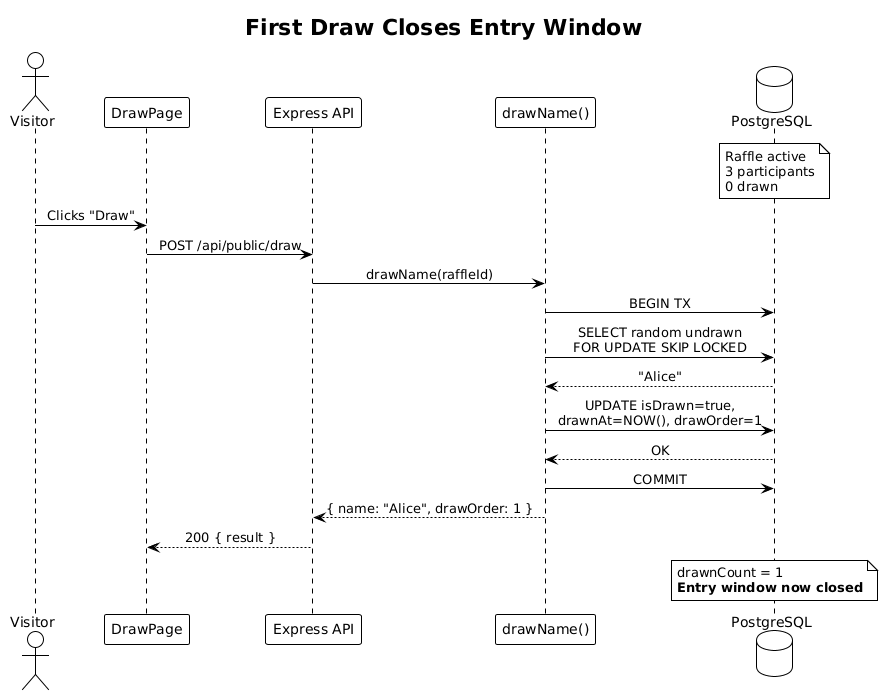

The diagram above was rendered by PlantUML. Its source (embedded in the PNG):
@startuml
!theme plain
skinparam sequenceMessageAlign center

title First Draw Closes Entry Window

actor Visitor
participant "DrawPage" as DP
participant "Express API" as API
participant "drawName()" as DRAW
database "PostgreSQL" as DB

note over DB: Raffle active\n3 participants\n0 drawn

Visitor -> DP: Clicks "Draw"
DP -> API: POST /api/public/draw
API -> DRAW: drawName(raffleId)
DRAW -> DB: BEGIN TX
DRAW -> DB: SELECT random undrawn\nFOR UPDATE SKIP LOCKED
DB --> DRAW: "Alice"
DRAW -> DB: UPDATE isDrawn=true,\ndrawnAt=NOW(), drawOrder=1
DB --> DRAW: OK
DRAW -> DB: COMMIT
DRAW --> API: { name: "Alice", drawOrder: 1 }
API --> DP: 200 { result }

note over DB: drawnCount = 1\n**Entry window now closed**
@enduml